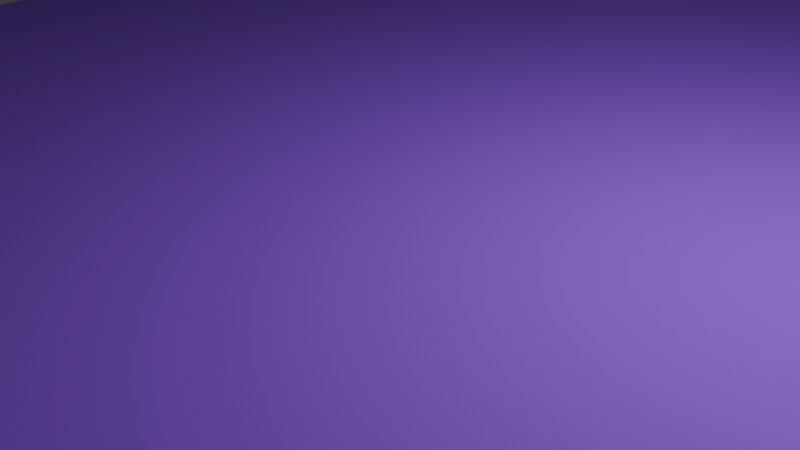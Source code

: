 # Source: Prop_Hex.blend  (saved by Blender 4.4.30; exported with 4.5.12 LTS)
import bpy
from mathutils import Matrix  # noqa: F401  (used for matrix-valued properties, if any)

bpy.ops.wm.read_factory_settings(use_empty=True)
scene = bpy.context.scene
scene.name = 'Scene'

# ---- collections
col_collection = bpy.data.collections.new('Collection'); scene.collection.children.link(col_collection)

# ---- materials (node trees are filled in below, after node groups)
mat_material_001 = bpy.data.materials.new('Material.001')

# ---- material node trees
mat_material_001.use_nodes = True; mat_material_001.node_tree.nodes.clear()
_N = mat_material_001.node_tree.nodes; _L = mat_material_001.node_tree.links
n0 = _N.new('ShaderNodeBsdfPrincipled'); n0.name = 'Principled BSDF'; n0.location = (10, 300)
n0.inputs[0].default_value = (0.296, 0.0722, 0.8003, 1.0)
n0.inputs[2].default_value = 1.0
n1 = _N.new('ShaderNodeOutputMaterial'); n1.name = 'Material Output'; n1.location = (300, 300)
_L.new(n0.outputs[0], n1.inputs[0])
n1.is_active_output = True

# ---- world
world_world = bpy.data.worlds.new('World'); scene.world = world_world
world_world.use_nodes = True; world_world.node_tree.nodes.clear()
_N = world_world.node_tree.nodes; _L = world_world.node_tree.links
n0 = _N.new('ShaderNodeOutputWorld'); n0.name = 'World Output'; n0.location = (300, 300)
n1 = _N.new('ShaderNodeBackground'); n1.name = 'Background'; n1.location = (10, 300)
n1.inputs[0].default_value = (0.05088, 0.05088, 0.05088, 1.0)
_L.new(n1.outputs[0], n0.inputs[0])
n0.is_active_output = True
world_world.color = (0.05088, 0.05088, 0.05088)
world_world.sun_shadow_jitter_overblur = 0.0

# ---- cameras
cam_camera = bpy.data.cameras.new('Camera')
cam_camera.clip_end = 100.0
cam_camera.ortho_scale = 7.314

# ---- lights
light_light = bpy.data.lights.new('Light', 'POINT')
light_light.energy = 1000.0
light_light.shadow_soft_size = 0.1

# ---- meshes
me_cylinder = bpy.data.meshes.new('Cylinder')
me_cylinder.from_pydata([(0.0, 10.0, -0.5), (0.0, 10.0, 0.5), (8.66, 5.0, -0.5), (8.66, 5.0, 0.5), (8.66, -5.0, -0.5), (8.66, -5.0, 0.5), (0.0, -10.0, -0.5), (0.0, -10.0, 0.5), (-8.66, -5.0, -0.5), (-8.66, -5.0, 0.5), (-8.66, 5.0, -0.5), (-8.66, 5.0, 0.5)], [], [(0, 1, 3, 2), (2, 3, 5, 4), (4, 5, 7, 6), (6, 7, 9, 8), (3, 1, 11, 9, 7, 5), (8, 9, 11, 10), (10, 11, 1, 0), (0, 2, 4, 6, 8, 10)])
_uv = me_cylinder.uv_layers.new(name='UVMap')
_uv.uv.foreach_set('vector', [1.0, 0.5, 1.0, 1.0, 0.8333, 1.0, 0.8333, 0.5, 0.8333, 0.5, 0.8333, 1.0, 0.6667, 1.0, 0.6667, 0.5, 0.6667, 0.5, 0.6667, 1.0, 0.5, 1.0, 0.5, 0.5, 0.5, 0.5, 0.5, 1.0, 0.3333, 1.0, 0.3333, 0.5, 0.4578, 0.37, 0.25, 0.49, 0.04215, 0.37, 0.04215, 0.13, 0.25, 0.01, 0.4578, 0.13, 0.3333, 0.5, 0.3333, 1.0, 0.1667, 1.0, 0.1667, 0.5, 0.1667, 0.5, 0.1667, 1.0, -8.941e-08, 1.0, -8.941e-08, 0.5, 0.75, 0.49, 0.9578, 0.37, 0.9578, 0.13, 0.75, 0.01, 0.5422, 0.13, 0.5422, 0.37])
me_cylinder.materials.append(mat_material_001)
me_cylinder.update()

# ---- objects
ob_light = bpy.data.objects.new('Light', light_light)
ob_camera = bpy.data.objects.new('Camera', cam_camera)
ob_cylinder = bpy.data.objects.new('Cylinder', me_cylinder)

# ---- transforms, parenting, visibility, modifiers, constraints
ob_light.location = (4.076, 1.005, 5.904)
ob_light.rotation_euler = (0.6503, 0.05522, 1.866)
ob_light.lock_rotations_4d = False
ob_light.empty_display_type = 'ARROWS'
ob_light.color = (0.0, 0.0, 0.0, 0.0)
ob_light.lineart.crease_threshold = 0.0
ob_camera.location = (7.359, -6.926, 4.958)
ob_camera.rotation_euler = (1.109, 0.0, 0.8149)
ob_camera.lock_rotations_4d = False
ob_camera.empty_display_type = 'ARROWS'
ob_camera.color = (0.0, 0.0, 0.0, 0.0)
ob_camera.display_type = 'WIRE'
ob_camera.lineart.crease_threshold = 0.0
ob_cylinder.location = (0.0, 0.0, 0.0)

# ---- collection membership
col_collection.objects.link(ob_light)
col_collection.objects.link(ob_camera)
col_collection.objects.link(ob_cylinder)

# ---- scene / render settings (as saved in the file)
scene.camera = ob_camera
scene.frame_start = 1; scene.frame_end = 250; scene.frame_set(1)
scene.render.engine = 'BLENDER_EEVEE_NEXT'
bpy.context.view_layer.update()
